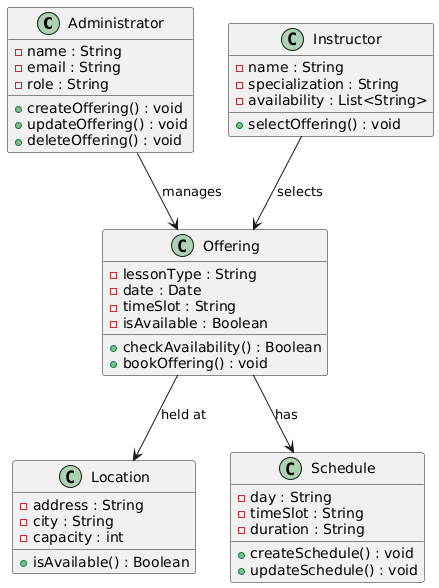

The diagram above was rendered by PlantUML. Its source (embedded in the PNG):
@startuml
class Administrator {
    - name : String
    - email : String
    - role : String
    + createOffering() : void
    + updateOffering() : void
    + deleteOffering() : void
}

class Instructor {
    - name : String
    - specialization : String
    - availability : List<String>
    + selectOffering() : void
}

class Offering {
    - lessonType : String
    - date : Date
    - timeSlot : String
    - isAvailable : Boolean
    + checkAvailability() : Boolean
    + bookOffering() : void
}

class Location {
    - address : String
    - city : String
    - capacity : int
    + isAvailable() : Boolean
}

class Schedule {
    - day : String
    - timeSlot : String
    - duration : String
    + createSchedule() : void
    + updateSchedule() : void
}

Administrator --> Offering : manages
Instructor --> Offering : selects
Offering --> Location : held at
Offering --> Schedule : has
@enduml